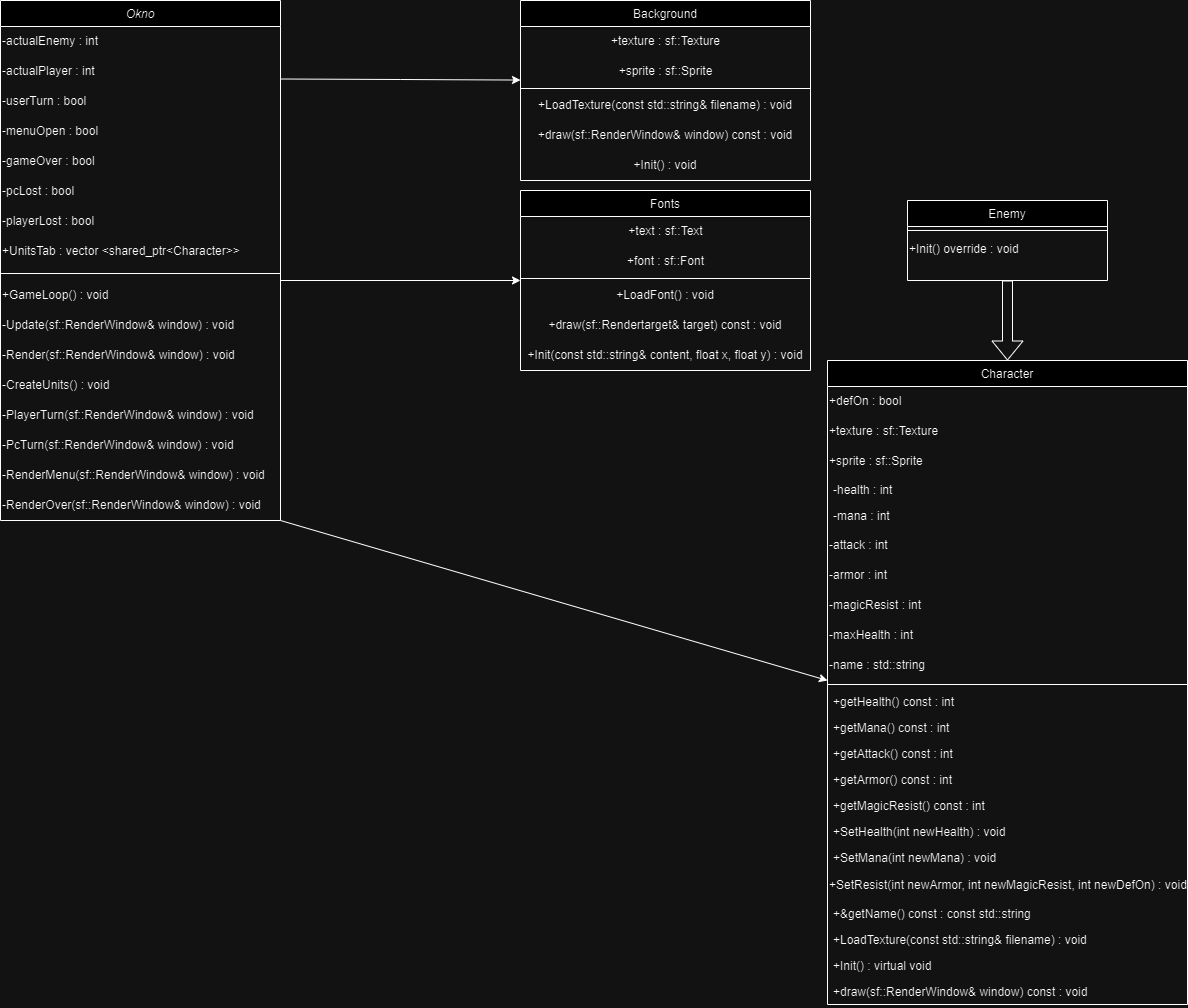

The diagram above was exported from draw.io. Its source (the exported page's mxGraphModel, read from the mxfile embedded in the PNG):
<mxGraphModel dx="1102" dy="578" grid="1" gridSize="10" guides="1" tooltips="1" connect="1" arrows="1" fold="1" page="1" pageScale="1" pageWidth="827" pageHeight="1169" math="0" shadow="0">
  <root>
    <mxCell id="WIyWlLk6GJQsqaUBKTNV-0" />
    <mxCell id="WIyWlLk6GJQsqaUBKTNV-1" parent="WIyWlLk6GJQsqaUBKTNV-0" />
    <mxCell id="zkfFHV4jXpPFQw0GAbJ--0" value="Okno" style="swimlane;fontStyle=2;align=center;verticalAlign=top;childLayout=stackLayout;horizontal=1;startSize=26;horizontalStack=0;resizeParent=1;resizeLast=0;collapsible=1;marginBottom=0;rounded=0;shadow=0;strokeWidth=1;" parent="WIyWlLk6GJQsqaUBKTNV-1" vertex="1">
      <mxGeometry y="80" width="280" height="520" as="geometry">
        <mxRectangle x="220" y="120" width="160" height="26" as="alternateBounds" />
      </mxGeometry>
    </mxCell>
    <mxCell id="NwXGf-fzWqXASkQk4_op-20" value="-actualEnemy : int" style="text;html=1;align=left;verticalAlign=middle;whiteSpace=wrap;rounded=0;" parent="zkfFHV4jXpPFQw0GAbJ--0" vertex="1">
      <mxGeometry y="26" width="280" height="30" as="geometry" />
    </mxCell>
    <mxCell id="NwXGf-fzWqXASkQk4_op-22" value="-actualPlayer : int" style="text;html=1;align=left;verticalAlign=middle;whiteSpace=wrap;rounded=0;" parent="zkfFHV4jXpPFQw0GAbJ--0" vertex="1">
      <mxGeometry y="56" width="280" height="30" as="geometry" />
    </mxCell>
    <mxCell id="NwXGf-fzWqXASkQk4_op-23" value="-userTurn : bool" style="text;html=1;align=left;verticalAlign=middle;whiteSpace=wrap;rounded=0;" parent="zkfFHV4jXpPFQw0GAbJ--0" vertex="1">
      <mxGeometry y="86" width="280" height="30" as="geometry" />
    </mxCell>
    <mxCell id="NwXGf-fzWqXASkQk4_op-24" value="-menuOpen : bool" style="text;html=1;align=left;verticalAlign=middle;whiteSpace=wrap;rounded=0;" parent="zkfFHV4jXpPFQw0GAbJ--0" vertex="1">
      <mxGeometry y="116" width="280" height="30" as="geometry" />
    </mxCell>
    <mxCell id="NwXGf-fzWqXASkQk4_op-25" value="-gameOver : bool" style="text;html=1;align=left;verticalAlign=middle;whiteSpace=wrap;rounded=0;" parent="zkfFHV4jXpPFQw0GAbJ--0" vertex="1">
      <mxGeometry y="146" width="280" height="30" as="geometry" />
    </mxCell>
    <mxCell id="NwXGf-fzWqXASkQk4_op-26" value="-pcLost : bool" style="text;html=1;align=left;verticalAlign=middle;whiteSpace=wrap;rounded=0;" parent="zkfFHV4jXpPFQw0GAbJ--0" vertex="1">
      <mxGeometry y="176" width="280" height="30" as="geometry" />
    </mxCell>
    <mxCell id="NwXGf-fzWqXASkQk4_op-21" value="-playerLost : bool" style="text;html=1;align=left;verticalAlign=middle;whiteSpace=wrap;rounded=0;" parent="zkfFHV4jXpPFQw0GAbJ--0" vertex="1">
      <mxGeometry y="206" width="280" height="30" as="geometry" />
    </mxCell>
    <mxCell id="NwXGf-fzWqXASkQk4_op-36" value="+UnitsTab : vector &amp;lt;shared_ptr&amp;lt;Character&amp;gt;&amp;gt;" style="text;html=1;align=left;verticalAlign=middle;whiteSpace=wrap;rounded=0;" parent="zkfFHV4jXpPFQw0GAbJ--0" vertex="1">
      <mxGeometry y="236" width="280" height="30" as="geometry" />
    </mxCell>
    <mxCell id="zkfFHV4jXpPFQw0GAbJ--4" value="" style="line;html=1;strokeWidth=1;align=left;verticalAlign=middle;spacingTop=-1;spacingLeft=3;spacingRight=3;rotatable=0;labelPosition=right;points=[];portConstraint=eastwest;" parent="zkfFHV4jXpPFQw0GAbJ--0" vertex="1">
      <mxGeometry y="266" width="280" height="14" as="geometry" />
    </mxCell>
    <mxCell id="NwXGf-fzWqXASkQk4_op-27" value="+GameLoop() : void" style="text;html=1;align=left;verticalAlign=middle;whiteSpace=wrap;rounded=0;" parent="zkfFHV4jXpPFQw0GAbJ--0" vertex="1">
      <mxGeometry y="280" width="280" height="30" as="geometry" />
    </mxCell>
    <mxCell id="NwXGf-fzWqXASkQk4_op-28" value="-Update(sf::RenderWindow&amp;amp; window) : void" style="text;html=1;align=left;verticalAlign=middle;whiteSpace=wrap;rounded=0;" parent="zkfFHV4jXpPFQw0GAbJ--0" vertex="1">
      <mxGeometry y="310" width="280" height="30" as="geometry" />
    </mxCell>
    <mxCell id="NwXGf-fzWqXASkQk4_op-29" value="-Render(sf::RenderWindow&amp;amp; window) : void" style="text;html=1;align=left;verticalAlign=middle;whiteSpace=wrap;rounded=0;" parent="zkfFHV4jXpPFQw0GAbJ--0" vertex="1">
      <mxGeometry y="340" width="280" height="30" as="geometry" />
    </mxCell>
    <mxCell id="NwXGf-fzWqXASkQk4_op-30" value="-CreateUnits() : void" style="text;html=1;align=left;verticalAlign=middle;whiteSpace=wrap;rounded=0;" parent="zkfFHV4jXpPFQw0GAbJ--0" vertex="1">
      <mxGeometry y="370" width="280" height="30" as="geometry" />
    </mxCell>
    <mxCell id="NwXGf-fzWqXASkQk4_op-31" value="-PlayerTurn(sf::RenderWindow&amp;amp; window) : void" style="text;html=1;align=left;verticalAlign=middle;whiteSpace=wrap;rounded=0;" parent="zkfFHV4jXpPFQw0GAbJ--0" vertex="1">
      <mxGeometry y="400" width="280" height="30" as="geometry" />
    </mxCell>
    <mxCell id="NwXGf-fzWqXASkQk4_op-32" value="-PcTurn(sf::RenderWindow&amp;amp; window) : void" style="text;html=1;align=left;verticalAlign=middle;whiteSpace=wrap;rounded=0;" parent="zkfFHV4jXpPFQw0GAbJ--0" vertex="1">
      <mxGeometry y="430" width="280" height="30" as="geometry" />
    </mxCell>
    <mxCell id="NwXGf-fzWqXASkQk4_op-33" value="-RenderMenu(sf::RenderWindow&amp;amp; window) : void" style="text;html=1;align=left;verticalAlign=middle;whiteSpace=wrap;rounded=0;" parent="zkfFHV4jXpPFQw0GAbJ--0" vertex="1">
      <mxGeometry y="460" width="280" height="30" as="geometry" />
    </mxCell>
    <mxCell id="NwXGf-fzWqXASkQk4_op-34" value="-RenderOver(sf::RenderWindow&amp;amp; window) : void" style="text;html=1;align=left;verticalAlign=middle;whiteSpace=wrap;rounded=0;" parent="zkfFHV4jXpPFQw0GAbJ--0" vertex="1">
      <mxGeometry y="490" width="280" height="30" as="geometry" />
    </mxCell>
    <mxCell id="zkfFHV4jXpPFQw0GAbJ--6" value="Character" style="swimlane;fontStyle=0;align=center;verticalAlign=top;childLayout=stackLayout;horizontal=1;startSize=26;horizontalStack=0;resizeParent=1;resizeLast=0;collapsible=1;marginBottom=0;rounded=0;shadow=0;strokeWidth=1;" parent="WIyWlLk6GJQsqaUBKTNV-1" vertex="1">
      <mxGeometry x="827" y="440" width="360" height="644" as="geometry">
        <mxRectangle x="130" y="380" width="160" height="26" as="alternateBounds" />
      </mxGeometry>
    </mxCell>
    <mxCell id="NwXGf-fzWqXASkQk4_op-2" value="+defOn : bool" style="text;html=1;align=left;verticalAlign=middle;whiteSpace=wrap;rounded=0;" parent="zkfFHV4jXpPFQw0GAbJ--6" vertex="1">
      <mxGeometry y="26" width="360" height="30" as="geometry" />
    </mxCell>
    <mxCell id="NwXGf-fzWqXASkQk4_op-3" value="+texture : sf::Texture" style="text;html=1;align=left;verticalAlign=middle;whiteSpace=wrap;rounded=0;" parent="zkfFHV4jXpPFQw0GAbJ--6" vertex="1">
      <mxGeometry y="56" width="360" height="30" as="geometry" />
    </mxCell>
    <mxCell id="NwXGf-fzWqXASkQk4_op-4" value="+sprite : sf::Sprite" style="text;html=1;align=left;verticalAlign=middle;whiteSpace=wrap;rounded=0;" parent="zkfFHV4jXpPFQw0GAbJ--6" vertex="1">
      <mxGeometry y="86" width="360" height="30" as="geometry" />
    </mxCell>
    <mxCell id="zkfFHV4jXpPFQw0GAbJ--7" value="-health : int" style="text;align=left;verticalAlign=top;spacingLeft=4;spacingRight=4;overflow=hidden;rotatable=0;points=[[0,0.5],[1,0.5]];portConstraint=eastwest;" parent="zkfFHV4jXpPFQw0GAbJ--6" vertex="1">
      <mxGeometry y="116" width="360" height="26" as="geometry" />
    </mxCell>
    <mxCell id="zkfFHV4jXpPFQw0GAbJ--8" value="-mana : int&#10;&#10;&#10;" style="text;align=left;verticalAlign=top;spacingLeft=4;spacingRight=4;overflow=hidden;rotatable=0;points=[[0,0.5],[1,0.5]];portConstraint=eastwest;rounded=0;shadow=0;html=0;" parent="zkfFHV4jXpPFQw0GAbJ--6" vertex="1">
      <mxGeometry y="142" width="360" height="28" as="geometry" />
    </mxCell>
    <mxCell id="S1yLdCXOZruJyiyew_wF-2" value="-attack : int" style="text;html=1;align=left;verticalAlign=middle;whiteSpace=wrap;rounded=0;" parent="zkfFHV4jXpPFQw0GAbJ--6" vertex="1">
      <mxGeometry y="170" width="360" height="30" as="geometry" />
    </mxCell>
    <mxCell id="S1yLdCXOZruJyiyew_wF-1" value="-armor : int" style="text;html=1;align=left;verticalAlign=middle;whiteSpace=wrap;rounded=0;" parent="zkfFHV4jXpPFQw0GAbJ--6" vertex="1">
      <mxGeometry y="200" width="360" height="30" as="geometry" />
    </mxCell>
    <mxCell id="S1yLdCXOZruJyiyew_wF-3" value="-magicResist : int" style="text;html=1;align=left;verticalAlign=middle;whiteSpace=wrap;rounded=0;" parent="zkfFHV4jXpPFQw0GAbJ--6" vertex="1">
      <mxGeometry y="230" width="360" height="30" as="geometry" />
    </mxCell>
    <mxCell id="NwXGf-fzWqXASkQk4_op-1" value="-maxHealth : int" style="text;html=1;align=left;verticalAlign=middle;whiteSpace=wrap;rounded=0;" parent="zkfFHV4jXpPFQw0GAbJ--6" vertex="1">
      <mxGeometry y="260" width="360" height="30" as="geometry" />
    </mxCell>
    <mxCell id="NwXGf-fzWqXASkQk4_op-0" value="-name : std::string" style="text;html=1;align=left;verticalAlign=middle;whiteSpace=wrap;rounded=0;" parent="zkfFHV4jXpPFQw0GAbJ--6" vertex="1">
      <mxGeometry y="290" width="360" height="30" as="geometry" />
    </mxCell>
    <mxCell id="zkfFHV4jXpPFQw0GAbJ--9" value="" style="line;html=1;strokeWidth=1;align=left;verticalAlign=middle;spacingTop=-1;spacingLeft=3;spacingRight=3;rotatable=0;labelPosition=right;points=[];portConstraint=eastwest;" parent="zkfFHV4jXpPFQw0GAbJ--6" vertex="1">
      <mxGeometry y="320" width="360" height="8" as="geometry" />
    </mxCell>
    <mxCell id="zkfFHV4jXpPFQw0GAbJ--10" value="+getHealth() const : int" style="text;align=left;verticalAlign=top;spacingLeft=4;spacingRight=4;overflow=hidden;rotatable=0;points=[[0,0.5],[1,0.5]];portConstraint=eastwest;fontStyle=0" parent="zkfFHV4jXpPFQw0GAbJ--6" vertex="1">
      <mxGeometry y="328" width="360" height="26" as="geometry" />
    </mxCell>
    <mxCell id="zkfFHV4jXpPFQw0GAbJ--11" value="+getMana() const : int" style="text;align=left;verticalAlign=top;spacingLeft=4;spacingRight=4;overflow=hidden;rotatable=0;points=[[0,0.5],[1,0.5]];portConstraint=eastwest;" parent="zkfFHV4jXpPFQw0GAbJ--6" vertex="1">
      <mxGeometry y="354" width="360" height="26" as="geometry" />
    </mxCell>
    <mxCell id="S1yLdCXOZruJyiyew_wF-6" value="+getAttack() const : int" style="text;align=left;verticalAlign=top;spacingLeft=4;spacingRight=4;overflow=hidden;rotatable=0;points=[[0,0.5],[1,0.5]];portConstraint=eastwest;fontStyle=0" parent="zkfFHV4jXpPFQw0GAbJ--6" vertex="1">
      <mxGeometry y="380" width="360" height="26" as="geometry" />
    </mxCell>
    <mxCell id="S1yLdCXOZruJyiyew_wF-7" value="+getArmor() const : int" style="text;align=left;verticalAlign=top;spacingLeft=4;spacingRight=4;overflow=hidden;rotatable=0;points=[[0,0.5],[1,0.5]];portConstraint=eastwest;fontStyle=0" parent="zkfFHV4jXpPFQw0GAbJ--6" vertex="1">
      <mxGeometry y="406" width="360" height="26" as="geometry" />
    </mxCell>
    <mxCell id="S1yLdCXOZruJyiyew_wF-8" value="+getMagicResist() const : int" style="text;align=left;verticalAlign=top;spacingLeft=4;spacingRight=4;overflow=hidden;rotatable=0;points=[[0,0.5],[1,0.5]];portConstraint=eastwest;fontStyle=0" parent="zkfFHV4jXpPFQw0GAbJ--6" vertex="1">
      <mxGeometry y="432" width="360" height="26" as="geometry" />
    </mxCell>
    <mxCell id="S1yLdCXOZruJyiyew_wF-9" value="+SetHealth(int newHealth) : void" style="text;align=left;verticalAlign=top;spacingLeft=4;spacingRight=4;overflow=hidden;rotatable=0;points=[[0,0.5],[1,0.5]];portConstraint=eastwest;fontStyle=0" parent="zkfFHV4jXpPFQw0GAbJ--6" vertex="1">
      <mxGeometry y="458" width="360" height="26" as="geometry" />
    </mxCell>
    <mxCell id="S1yLdCXOZruJyiyew_wF-10" value="+SetMana(int newMana) : void" style="text;align=left;verticalAlign=top;spacingLeft=4;spacingRight=4;overflow=hidden;rotatable=0;points=[[0,0.5],[1,0.5]];portConstraint=eastwest;fontStyle=0" parent="zkfFHV4jXpPFQw0GAbJ--6" vertex="1">
      <mxGeometry y="484" width="360" height="26" as="geometry" />
    </mxCell>
    <mxCell id="S1yLdCXOZruJyiyew_wF-37" value="+SetResist(int newArmor, int newMagicResist, int newDefOn) : void" style="text;html=1;align=left;verticalAlign=middle;whiteSpace=wrap;rounded=0;" parent="zkfFHV4jXpPFQw0GAbJ--6" vertex="1">
      <mxGeometry y="510" width="360" height="30" as="geometry" />
    </mxCell>
    <mxCell id="NwXGf-fzWqXASkQk4_op-7" value="+&amp;getName() const : const std::string" style="text;align=left;verticalAlign=top;spacingLeft=4;spacingRight=4;overflow=hidden;rotatable=0;points=[[0,0.5],[1,0.5]];portConstraint=eastwest;fontStyle=0" parent="zkfFHV4jXpPFQw0GAbJ--6" vertex="1">
      <mxGeometry y="540" width="360" height="26" as="geometry" />
    </mxCell>
    <mxCell id="NwXGf-fzWqXASkQk4_op-8" value="+LoadTexture(const std::string&amp; filename) : void" style="text;align=left;verticalAlign=top;spacingLeft=4;spacingRight=4;overflow=hidden;rotatable=0;points=[[0,0.5],[1,0.5]];portConstraint=eastwest;fontStyle=0" parent="zkfFHV4jXpPFQw0GAbJ--6" vertex="1">
      <mxGeometry y="566" width="360" height="26" as="geometry" />
    </mxCell>
    <mxCell id="NwXGf-fzWqXASkQk4_op-9" value="+Init() : virtual void" style="text;align=left;verticalAlign=top;spacingLeft=4;spacingRight=4;overflow=hidden;rotatable=0;points=[[0,0.5],[1,0.5]];portConstraint=eastwest;fontStyle=0" parent="zkfFHV4jXpPFQw0GAbJ--6" vertex="1">
      <mxGeometry y="592" width="360" height="26" as="geometry" />
    </mxCell>
    <mxCell id="NwXGf-fzWqXASkQk4_op-6" value="+draw(sf::RenderWindow&amp; window) const : void" style="text;align=left;verticalAlign=top;spacingLeft=4;spacingRight=4;overflow=hidden;rotatable=0;points=[[0,0.5],[1,0.5]];portConstraint=eastwest;fontStyle=0" parent="zkfFHV4jXpPFQw0GAbJ--6" vertex="1">
      <mxGeometry y="618" width="360" height="26" as="geometry" />
    </mxCell>
    <mxCell id="zkfFHV4jXpPFQw0GAbJ--17" value="Background" style="swimlane;fontStyle=0;align=center;verticalAlign=top;childLayout=stackLayout;horizontal=1;startSize=26;horizontalStack=0;resizeParent=1;resizeLast=0;collapsible=1;marginBottom=0;rounded=0;shadow=0;strokeWidth=1;" parent="WIyWlLk6GJQsqaUBKTNV-1" vertex="1">
      <mxGeometry x="520" y="80" width="290" height="180" as="geometry">
        <mxRectangle x="550" y="140" width="160" height="26" as="alternateBounds" />
      </mxGeometry>
    </mxCell>
    <mxCell id="S1yLdCXOZruJyiyew_wF-39" value="+texture : sf::Texture" style="text;html=1;align=center;verticalAlign=middle;resizable=0;points=[];autosize=1;strokeColor=none;fillColor=none;" parent="zkfFHV4jXpPFQw0GAbJ--17" vertex="1">
      <mxGeometry y="26" width="290" height="30" as="geometry" />
    </mxCell>
    <mxCell id="NwXGf-fzWqXASkQk4_op-10" value="+sprite : sf::Sprite" style="text;html=1;align=center;verticalAlign=middle;resizable=0;points=[];autosize=1;strokeColor=none;fillColor=none;" parent="zkfFHV4jXpPFQw0GAbJ--17" vertex="1">
      <mxGeometry y="56" width="290" height="30" as="geometry" />
    </mxCell>
    <mxCell id="zkfFHV4jXpPFQw0GAbJ--23" value="" style="line;html=1;strokeWidth=1;align=left;verticalAlign=middle;spacingTop=-1;spacingLeft=3;spacingRight=3;rotatable=0;labelPosition=right;points=[];portConstraint=eastwest;" parent="zkfFHV4jXpPFQw0GAbJ--17" vertex="1">
      <mxGeometry y="86" width="290" height="4" as="geometry" />
    </mxCell>
    <mxCell id="S1yLdCXOZruJyiyew_wF-42" value="+LoadTexture(const std::string&amp;amp; filename) : void" style="text;html=1;align=center;verticalAlign=middle;whiteSpace=wrap;rounded=0;" parent="zkfFHV4jXpPFQw0GAbJ--17" vertex="1">
      <mxGeometry y="90" width="290" height="30" as="geometry" />
    </mxCell>
    <mxCell id="NwXGf-fzWqXASkQk4_op-11" value="+draw(sf::RenderWindow&amp;amp; window) const : void" style="text;html=1;align=center;verticalAlign=middle;whiteSpace=wrap;rounded=0;" parent="zkfFHV4jXpPFQw0GAbJ--17" vertex="1">
      <mxGeometry y="120" width="290" height="30" as="geometry" />
    </mxCell>
    <mxCell id="NwXGf-fzWqXASkQk4_op-12" value="+Init() : void" style="text;html=1;align=center;verticalAlign=middle;whiteSpace=wrap;rounded=0;" parent="zkfFHV4jXpPFQw0GAbJ--17" vertex="1">
      <mxGeometry y="150" width="290" height="30" as="geometry" />
    </mxCell>
    <mxCell id="S1yLdCXOZruJyiyew_wF-13" value="" style="shape=flexArrow;endArrow=classic;html=1;rounded=0;exitX=0.5;exitY=1;exitDx=0;exitDy=0;entryX=0.5;entryY=0;entryDx=0;entryDy=0;" parent="WIyWlLk6GJQsqaUBKTNV-1" source="S1yLdCXOZruJyiyew_wF-20" target="zkfFHV4jXpPFQw0GAbJ--6" edge="1">
      <mxGeometry width="50" height="50" relative="1" as="geometry">
        <mxPoint x="260" y="360" as="sourcePoint" />
        <mxPoint x="430" y="440" as="targetPoint" />
      </mxGeometry>
    </mxCell>
    <mxCell id="S1yLdCXOZruJyiyew_wF-20" value="Enemy" style="swimlane;fontStyle=0;align=center;verticalAlign=top;childLayout=stackLayout;horizontal=1;startSize=26;horizontalStack=0;resizeParent=1;resizeLast=0;collapsible=1;marginBottom=0;rounded=0;shadow=0;strokeWidth=1;" parent="WIyWlLk6GJQsqaUBKTNV-1" vertex="1">
      <mxGeometry x="907" y="280" width="200" height="80" as="geometry">
        <mxRectangle x="130" y="380" width="160" height="26" as="alternateBounds" />
      </mxGeometry>
    </mxCell>
    <mxCell id="S1yLdCXOZruJyiyew_wF-28" value="" style="line;html=1;strokeWidth=1;align=left;verticalAlign=middle;spacingTop=-1;spacingLeft=3;spacingRight=3;rotatable=0;labelPosition=right;points=[];portConstraint=eastwest;" parent="S1yLdCXOZruJyiyew_wF-20" vertex="1">
      <mxGeometry y="26" width="200" height="8" as="geometry" />
    </mxCell>
    <mxCell id="S1yLdCXOZruJyiyew_wF-38" value="+Init() override : void" style="text;html=1;align=left;verticalAlign=middle;whiteSpace=wrap;rounded=0;" parent="S1yLdCXOZruJyiyew_wF-20" vertex="1">
      <mxGeometry y="34" width="200" height="30" as="geometry" />
    </mxCell>
    <mxCell id="S1yLdCXOZruJyiyew_wF-44" value="" style="endArrow=none;dashed=1;html=1;dashPattern=1 3;strokeWidth=2;rounded=0;" parent="WIyWlLk6GJQsqaUBKTNV-1" edge="1">
      <mxGeometry width="50" height="50" relative="1" as="geometry">
        <mxPoint x="620" y="200" as="sourcePoint" />
        <mxPoint x="620" y="200" as="targetPoint" />
      </mxGeometry>
    </mxCell>
    <mxCell id="NwXGf-fzWqXASkQk4_op-13" value="Fonts&#10;" style="swimlane;fontStyle=0;align=center;verticalAlign=top;childLayout=stackLayout;horizontal=1;startSize=26;horizontalStack=0;resizeParent=1;resizeLast=0;collapsible=1;marginBottom=0;rounded=0;shadow=0;strokeWidth=1;" parent="WIyWlLk6GJQsqaUBKTNV-1" vertex="1">
      <mxGeometry x="520" y="270" width="290" height="180" as="geometry">
        <mxRectangle x="550" y="140" width="160" height="26" as="alternateBounds" />
      </mxGeometry>
    </mxCell>
    <mxCell id="NwXGf-fzWqXASkQk4_op-14" value="+text : sf::Text" style="text;html=1;align=center;verticalAlign=middle;resizable=0;points=[];autosize=1;strokeColor=none;fillColor=none;" parent="NwXGf-fzWqXASkQk4_op-13" vertex="1">
      <mxGeometry y="26" width="290" height="30" as="geometry" />
    </mxCell>
    <mxCell id="NwXGf-fzWqXASkQk4_op-15" value="+font : sf::Font" style="text;html=1;align=center;verticalAlign=middle;resizable=0;points=[];autosize=1;strokeColor=none;fillColor=none;" parent="NwXGf-fzWqXASkQk4_op-13" vertex="1">
      <mxGeometry y="56" width="290" height="30" as="geometry" />
    </mxCell>
    <mxCell id="NwXGf-fzWqXASkQk4_op-16" value="" style="line;html=1;strokeWidth=1;align=left;verticalAlign=middle;spacingTop=-1;spacingLeft=3;spacingRight=3;rotatable=0;labelPosition=right;points=[];portConstraint=eastwest;" parent="NwXGf-fzWqXASkQk4_op-13" vertex="1">
      <mxGeometry y="86" width="290" height="4" as="geometry" />
    </mxCell>
    <mxCell id="NwXGf-fzWqXASkQk4_op-17" value="+LoadFont() : void" style="text;html=1;align=center;verticalAlign=middle;whiteSpace=wrap;rounded=0;" parent="NwXGf-fzWqXASkQk4_op-13" vertex="1">
      <mxGeometry y="90" width="290" height="30" as="geometry" />
    </mxCell>
    <mxCell id="NwXGf-fzWqXASkQk4_op-18" value="+draw(sf::Rendertarget&amp;amp; target) const : void" style="text;html=1;align=center;verticalAlign=middle;whiteSpace=wrap;rounded=0;" parent="NwXGf-fzWqXASkQk4_op-13" vertex="1">
      <mxGeometry y="120" width="290" height="30" as="geometry" />
    </mxCell>
    <mxCell id="NwXGf-fzWqXASkQk4_op-19" value="+Init(const std::string&amp;amp; content, float x, float y) : void" style="text;html=1;align=center;verticalAlign=middle;whiteSpace=wrap;rounded=0;" parent="NwXGf-fzWqXASkQk4_op-13" vertex="1">
      <mxGeometry y="150" width="290" height="30" as="geometry" />
    </mxCell>
    <mxCell id="8GAbgBXlh_srp_MMYD-9-1" value="" style="endArrow=classic;html=1;rounded=0;exitX=1;exitY=0;exitDx=0;exitDy=0;entryX=0;entryY=0;entryDx=0;entryDy=0;" edge="1" parent="WIyWlLk6GJQsqaUBKTNV-1" source="NwXGf-fzWqXASkQk4_op-27" target="NwXGf-fzWqXASkQk4_op-17">
      <mxGeometry width="50" height="50" relative="1" as="geometry">
        <mxPoint x="450" y="365" as="sourcePoint" />
        <mxPoint x="400" y="280" as="targetPoint" />
      </mxGeometry>
    </mxCell>
    <mxCell id="8GAbgBXlh_srp_MMYD-9-2" value="" style="endArrow=classic;html=1;rounded=0;exitX=1;exitY=0.75;exitDx=0;exitDy=0;entryX=0;entryY=0.785;entryDx=0;entryDy=0;entryPerimeter=0;" edge="1" parent="WIyWlLk6GJQsqaUBKTNV-1" source="NwXGf-fzWqXASkQk4_op-22" target="NwXGf-fzWqXASkQk4_op-10">
      <mxGeometry width="50" height="50" relative="1" as="geometry">
        <mxPoint x="400" y="230" as="sourcePoint" />
        <mxPoint x="400" y="80" as="targetPoint" />
        <Array as="points">
          <mxPoint x="400" y="159" />
        </Array>
      </mxGeometry>
    </mxCell>
    <mxCell id="8GAbgBXlh_srp_MMYD-9-3" value="" style="endArrow=classic;html=1;rounded=0;exitX=1;exitY=1;exitDx=0;exitDy=0;entryX=0;entryY=1;entryDx=0;entryDy=0;" edge="1" parent="WIyWlLk6GJQsqaUBKTNV-1" source="NwXGf-fzWqXASkQk4_op-34" target="NwXGf-fzWqXASkQk4_op-0">
      <mxGeometry width="50" height="50" relative="1" as="geometry">
        <mxPoint x="710" y="510" as="sourcePoint" />
        <mxPoint x="520" y="520" as="targetPoint" />
      </mxGeometry>
    </mxCell>
  </root>
</mxGraphModel>